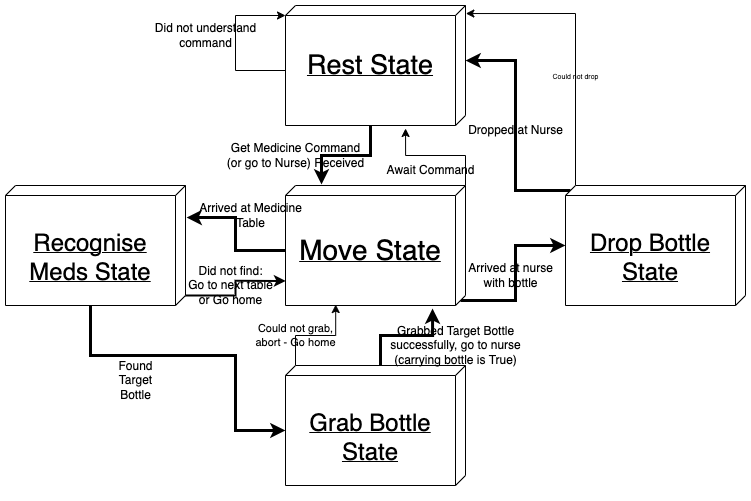

The diagram above was exported from draw.io. Its source (the exported page's mxGraphModel, read from the mxfile embedded in the PNG):
<mxGraphModel dx="867" dy="551" grid="1" gridSize="10" guides="1" tooltips="1" connect="1" arrows="1" fold="1" page="1" pageScale="1" pageWidth="827" pageHeight="1169" math="0" shadow="0">
  <root>
    <mxCell id="0" />
    <mxCell id="1" parent="0" />
    <mxCell id="UdsGWbA9Z5-AaiU8DqGU-11" style="edgeStyle=orthogonalEdgeStyle;rounded=0;orthogonalLoop=1;jettySize=auto;html=1;exitX=0;exitY=0;exitDx=120;exitDy=95;exitPerimeter=0;entryX=-0.008;entryY=0.8;entryDx=0;entryDy=0;entryPerimeter=0;strokeWidth=3;" edge="1" parent="1" source="UdsGWbA9Z5-AaiU8DqGU-2" target="UdsGWbA9Z5-AaiU8DqGU-5">
      <mxGeometry relative="1" as="geometry" />
    </mxCell>
    <mxCell id="UdsGWbA9Z5-AaiU8DqGU-34" style="edgeStyle=orthogonalEdgeStyle;rounded=0;orthogonalLoop=1;jettySize=auto;html=1;exitX=0;exitY=0;exitDx=65;exitDy=180;exitPerimeter=0;" edge="1" parent="1" source="UdsGWbA9Z5-AaiU8DqGU-2">
      <mxGeometry relative="1" as="geometry">
        <mxPoint x="320" y="70" as="targetPoint" />
        <Array as="points">
          <mxPoint x="270" y="125" />
          <mxPoint x="270" y="70" />
          <mxPoint x="320" y="70" />
        </Array>
      </mxGeometry>
    </mxCell>
    <mxCell id="UdsGWbA9Z5-AaiU8DqGU-2" value="&lt;font style=&quot;&quot;&gt;&lt;br&gt;&lt;br style=&quot;&quot;&gt;&lt;font style=&quot;font-size: 27px;&quot;&gt;Rest State&lt;/font&gt;&lt;br&gt;&lt;/font&gt;" style="verticalAlign=top;align=center;spacingTop=8;spacingLeft=2;spacingRight=12;shape=cube;size=10;direction=south;fontStyle=4;html=1;whiteSpace=wrap;" vertex="1" parent="1">
      <mxGeometry x="320" y="60" width="180" height="120" as="geometry" />
    </mxCell>
    <mxCell id="UdsGWbA9Z5-AaiU8DqGU-12" style="edgeStyle=orthogonalEdgeStyle;rounded=0;orthogonalLoop=1;jettySize=auto;html=1;exitX=0;exitY=0;exitDx=65;exitDy=180;exitPerimeter=0;entryX=0.267;entryY=-0.006;entryDx=0;entryDy=0;entryPerimeter=0;strokeWidth=3;" edge="1" parent="1" source="UdsGWbA9Z5-AaiU8DqGU-5" target="UdsGWbA9Z5-AaiU8DqGU-6">
      <mxGeometry relative="1" as="geometry" />
    </mxCell>
    <mxCell id="UdsGWbA9Z5-AaiU8DqGU-16" style="edgeStyle=orthogonalEdgeStyle;rounded=0;orthogonalLoop=1;jettySize=auto;html=1;exitX=0;exitY=0;exitDx=115;exitDy=5;exitPerimeter=0;strokeWidth=3;" edge="1" parent="1" source="UdsGWbA9Z5-AaiU8DqGU-5" target="UdsGWbA9Z5-AaiU8DqGU-7">
      <mxGeometry relative="1" as="geometry" />
    </mxCell>
    <mxCell id="UdsGWbA9Z5-AaiU8DqGU-18" style="edgeStyle=orthogonalEdgeStyle;rounded=0;orthogonalLoop=1;jettySize=auto;html=1;exitX=0;exitY=0;exitDx=0;exitDy=0;exitPerimeter=0;entryX=1.025;entryY=0.333;entryDx=0;entryDy=0;entryPerimeter=0;strokeWidth=1;" edge="1" parent="1" source="UdsGWbA9Z5-AaiU8DqGU-5" target="UdsGWbA9Z5-AaiU8DqGU-2">
      <mxGeometry relative="1" as="geometry" />
    </mxCell>
    <mxCell id="UdsGWbA9Z5-AaiU8DqGU-5" value="&lt;font style=&quot;font-size: 28px;&quot;&gt;&lt;br style=&quot;&quot;&gt;Move State&lt;br&gt;&lt;/font&gt;" style="verticalAlign=top;align=center;spacingTop=8;spacingLeft=2;spacingRight=12;shape=cube;size=10;direction=south;fontStyle=4;html=1;whiteSpace=wrap;" vertex="1" parent="1">
      <mxGeometry x="320" y="240" width="180" height="120" as="geometry" />
    </mxCell>
    <mxCell id="UdsGWbA9Z5-AaiU8DqGU-13" style="edgeStyle=orthogonalEdgeStyle;rounded=0;orthogonalLoop=1;jettySize=auto;html=1;exitX=0;exitY=0;exitDx=119.99999999999999;exitDy=95;exitPerimeter=0;entryX=0;entryY=0;entryDx=65;entryDy=180;entryPerimeter=0;strokeWidth=3;" edge="1" parent="1" source="UdsGWbA9Z5-AaiU8DqGU-6" target="UdsGWbA9Z5-AaiU8DqGU-8">
      <mxGeometry relative="1" as="geometry">
        <Array as="points">
          <mxPoint x="125" y="410" />
          <mxPoint x="270" y="410" />
          <mxPoint x="270" y="485" />
        </Array>
      </mxGeometry>
    </mxCell>
    <mxCell id="UdsGWbA9Z5-AaiU8DqGU-23" style="edgeStyle=orthogonalEdgeStyle;rounded=0;orthogonalLoop=1;jettySize=auto;html=1;exitX=0;exitY=0;exitDx=109.99999999999999;exitDy=0;exitPerimeter=0;entryX=0.795;entryY=0.998;entryDx=0;entryDy=0;entryPerimeter=0;strokeWidth=2;" edge="1" parent="1" source="UdsGWbA9Z5-AaiU8DqGU-6" target="UdsGWbA9Z5-AaiU8DqGU-5">
      <mxGeometry relative="1" as="geometry" />
    </mxCell>
    <mxCell id="UdsGWbA9Z5-AaiU8DqGU-6" value="&lt;font style=&quot;font-size: 24px;&quot;&gt;&lt;br style=&quot;&quot;&gt;Recognise Meds State&lt;br&gt;&lt;/font&gt;" style="verticalAlign=top;align=center;spacingTop=8;spacingLeft=2;spacingRight=12;shape=cube;size=10;direction=south;fontStyle=4;html=1;whiteSpace=wrap;" vertex="1" parent="1">
      <mxGeometry x="40" y="240" width="180" height="120" as="geometry" />
    </mxCell>
    <mxCell id="UdsGWbA9Z5-AaiU8DqGU-17" style="edgeStyle=orthogonalEdgeStyle;rounded=0;orthogonalLoop=1;jettySize=auto;html=1;exitX=0;exitY=0;exitDx=5;exitDy=175;exitPerimeter=0;entryX=0;entryY=0;entryDx=54.99999999999999;entryDy=0;entryPerimeter=0;strokeWidth=3;" edge="1" parent="1" source="UdsGWbA9Z5-AaiU8DqGU-7" target="UdsGWbA9Z5-AaiU8DqGU-2">
      <mxGeometry relative="1" as="geometry" />
    </mxCell>
    <mxCell id="UdsGWbA9Z5-AaiU8DqGU-31" style="edgeStyle=orthogonalEdgeStyle;rounded=0;orthogonalLoop=1;jettySize=auto;html=1;exitX=0;exitY=0;exitDx=0;exitDy=170;exitPerimeter=0;entryX=0.067;entryY=-0.002;entryDx=0;entryDy=0;entryPerimeter=0;strokeWidth=1;" edge="1" parent="1" source="UdsGWbA9Z5-AaiU8DqGU-7" target="UdsGWbA9Z5-AaiU8DqGU-2">
      <mxGeometry relative="1" as="geometry" />
    </mxCell>
    <mxCell id="UdsGWbA9Z5-AaiU8DqGU-7" value="&lt;font style=&quot;font-size: 24px;&quot;&gt;&lt;br&gt;Drop Bottle State&lt;br&gt;&lt;br&gt;&lt;/font&gt;" style="verticalAlign=top;align=center;spacingTop=8;spacingLeft=2;spacingRight=12;shape=cube;size=10;direction=south;fontStyle=4;html=1;whiteSpace=wrap;" vertex="1" parent="1">
      <mxGeometry x="600" y="240" width="180" height="120" as="geometry" />
    </mxCell>
    <mxCell id="UdsGWbA9Z5-AaiU8DqGU-15" style="edgeStyle=orthogonalEdgeStyle;rounded=0;orthogonalLoop=1;jettySize=auto;html=1;exitX=0;exitY=0;exitDx=0;exitDy=85;exitPerimeter=0;entryX=1.025;entryY=0.183;entryDx=0;entryDy=0;entryPerimeter=0;strokeWidth=3;" edge="1" parent="1" source="UdsGWbA9Z5-AaiU8DqGU-8" target="UdsGWbA9Z5-AaiU8DqGU-5">
      <mxGeometry relative="1" as="geometry" />
    </mxCell>
    <mxCell id="UdsGWbA9Z5-AaiU8DqGU-25" style="edgeStyle=orthogonalEdgeStyle;rounded=0;orthogonalLoop=1;jettySize=auto;html=1;exitX=0;exitY=0;exitDx=0;exitDy=170;exitPerimeter=0;entryX=0.992;entryY=0.721;entryDx=0;entryDy=0;entryPerimeter=0;" edge="1" parent="1" source="UdsGWbA9Z5-AaiU8DqGU-8" target="UdsGWbA9Z5-AaiU8DqGU-5">
      <mxGeometry relative="1" as="geometry" />
    </mxCell>
    <mxCell id="UdsGWbA9Z5-AaiU8DqGU-26" value="Could not grab,&lt;br&gt;abort - Go home" style="edgeLabel;html=1;align=center;verticalAlign=middle;resizable=0;points=[];labelBackgroundColor=none;" vertex="1" connectable="0" parent="UdsGWbA9Z5-AaiU8DqGU-25">
      <mxGeometry x="-0.3654" y="3" relative="1" as="geometry">
        <mxPoint x="-2" y="3" as="offset" />
      </mxGeometry>
    </mxCell>
    <mxCell id="UdsGWbA9Z5-AaiU8DqGU-8" value="&lt;font style=&quot;font-size: 24px;&quot;&gt;&lt;br&gt;Grab Bottle State&lt;br&gt;&lt;br&gt;&lt;/font&gt;" style="verticalAlign=top;align=center;spacingTop=8;spacingLeft=2;spacingRight=12;shape=cube;size=10;direction=south;fontStyle=4;html=1;whiteSpace=wrap;" vertex="1" parent="1">
      <mxGeometry x="320" y="420" width="180" height="120" as="geometry" />
    </mxCell>
    <mxCell id="UdsGWbA9Z5-AaiU8DqGU-19" value="Get Medicine Command&lt;br&gt;(or go to Nurse) Received" style="text;html=1;align=center;verticalAlign=middle;resizable=0;points=[];autosize=1;strokeColor=none;fillColor=none;" vertex="1" parent="1">
      <mxGeometry x="250" y="190" width="160" height="40" as="geometry" />
    </mxCell>
    <mxCell id="UdsGWbA9Z5-AaiU8DqGU-20" value="Arrived at Medicine&lt;br&gt;Table" style="text;html=1;align=center;verticalAlign=middle;resizable=0;points=[];autosize=1;strokeColor=none;fillColor=none;" vertex="1" parent="1">
      <mxGeometry x="220" y="250" width="130" height="40" as="geometry" />
    </mxCell>
    <mxCell id="UdsGWbA9Z5-AaiU8DqGU-21" value="Found&lt;br&gt;Target&lt;br&gt;Bottle&lt;br&gt;" style="text;html=1;align=center;verticalAlign=middle;resizable=0;points=[];autosize=1;strokeColor=none;fillColor=none;" vertex="1" parent="1">
      <mxGeometry x="140" y="405" width="60" height="60" as="geometry" />
    </mxCell>
    <mxCell id="UdsGWbA9Z5-AaiU8DqGU-22" value="Grabbed Target Bottle&lt;br&gt;successfully, go to nurse&lt;br&gt;(carrying bottle is True)" style="text;html=1;align=center;verticalAlign=middle;resizable=0;points=[];autosize=1;strokeColor=none;fillColor=none;" vertex="1" parent="1">
      <mxGeometry x="415" y="370" width="150" height="60" as="geometry" />
    </mxCell>
    <mxCell id="UdsGWbA9Z5-AaiU8DqGU-24" value="Did not find:&lt;br&gt;Go to next table&lt;br&gt;or Go home" style="text;html=1;align=center;verticalAlign=middle;resizable=0;points=[];autosize=1;strokeColor=none;fillColor=none;" vertex="1" parent="1">
      <mxGeometry x="210" y="310" width="110" height="60" as="geometry" />
    </mxCell>
    <mxCell id="UdsGWbA9Z5-AaiU8DqGU-27" value="Arrived at nurse&lt;br&gt;with bottle&lt;br&gt;" style="text;html=1;align=center;verticalAlign=middle;resizable=0;points=[];autosize=1;strokeColor=none;fillColor=none;" vertex="1" parent="1">
      <mxGeometry x="490" y="310" width="110" height="40" as="geometry" />
    </mxCell>
    <mxCell id="UdsGWbA9Z5-AaiU8DqGU-28" value="Dropped at Nurse" style="text;html=1;align=center;verticalAlign=middle;resizable=0;points=[];autosize=1;strokeColor=none;fillColor=none;" vertex="1" parent="1">
      <mxGeometry x="490" y="170" width="120" height="30" as="geometry" />
    </mxCell>
    <mxCell id="UdsGWbA9Z5-AaiU8DqGU-30" value="Await Command" style="text;html=1;align=center;verticalAlign=middle;resizable=0;points=[];autosize=1;strokeColor=none;fillColor=none;" vertex="1" parent="1">
      <mxGeometry x="410" y="210" width="110" height="30" as="geometry" />
    </mxCell>
    <mxCell id="UdsGWbA9Z5-AaiU8DqGU-32" value="&lt;font style=&quot;font-size: 7px;&quot;&gt;Could not drop&lt;/font&gt;" style="text;html=1;align=center;verticalAlign=middle;resizable=0;points=[];autosize=1;strokeColor=none;fillColor=none;" vertex="1" parent="1">
      <mxGeometry x="575" y="115" width="70" height="30" as="geometry" />
    </mxCell>
    <mxCell id="UdsGWbA9Z5-AaiU8DqGU-35" value="Did not understand&lt;br&gt;command" style="text;html=1;align=center;verticalAlign=middle;resizable=0;points=[];autosize=1;strokeColor=none;fillColor=none;" vertex="1" parent="1">
      <mxGeometry x="180" y="70" width="120" height="40" as="geometry" />
    </mxCell>
  </root>
</mxGraphModel>